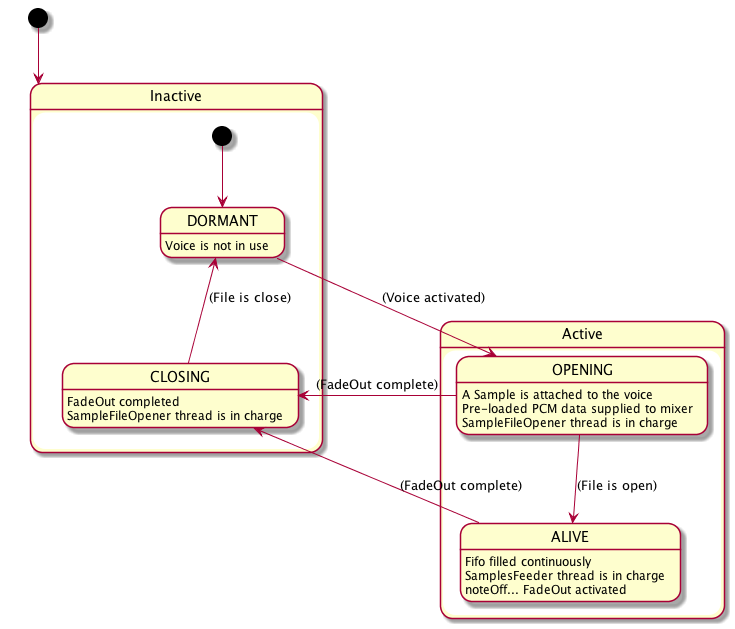

The diagram above was rendered by PlantUML. Its source (embedded in the PNG):
@startuml
    [*] -down-> Inactive

    state Inactive {
      [*] -down-> DORMANT
      CLOSING -up-> DORMANT : (File is close)
      CLOSING : FadeOut completed
      CLOSING : SampleFileOpener thread is in charge
      DORMANT : Voice is not in use
    }
    state Active {
      OPENING -down-> ALIVE : (File is open)
      OPENING : A Sample is attached to the voice
      OPENING : Pre-loaded PCM data supplied to mixer
      OPENING : SampleFileOpener thread is in charge
      ALIVE : Fifo filled continuously
      ALIVE : SamplesFeeder thread is in charge
      ALIVE : noteOff... FadeOut activated
    }

    DORMANT -right-> OPENING : (Voice activated)
    ALIVE   -left-> CLOSING : (FadeOut complete)
    OPENING --> CLOSING : (FadeOut complete)
@enduml